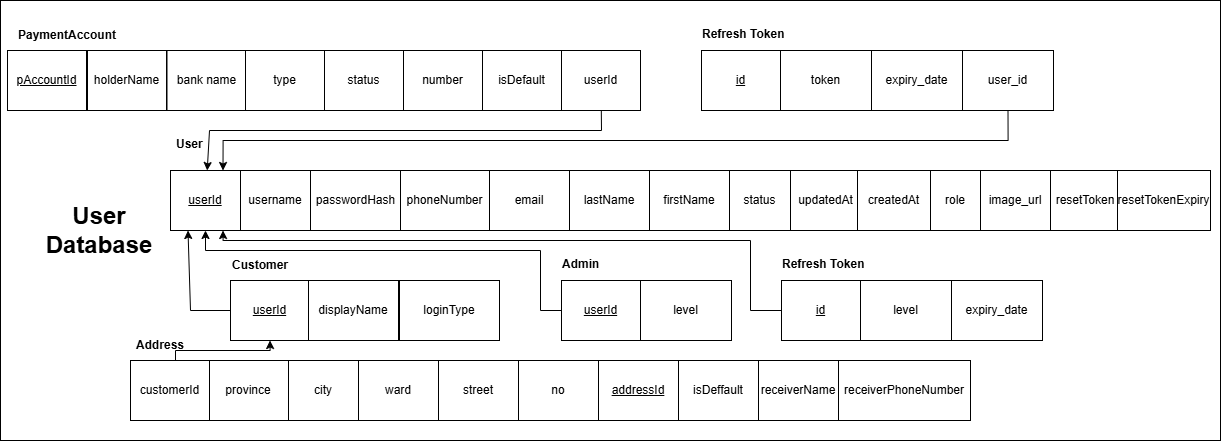

The diagram above was exported from draw.io. Its source (the exported page's mxGraphModel, read from the mxfile embedded in the PNG):
<mxGraphModel dx="3120" dy="946" grid="1" gridSize="10" guides="1" tooltips="1" connect="1" arrows="1" fold="1" page="1" pageScale="1" pageWidth="1400" pageHeight="1200" math="0" shadow="0">
  <root>
    <mxCell id="0" />
    <mxCell id="1" parent="0" />
    <mxCell id="2" parent="1" style="rounded=0;whiteSpace=wrap;html=1;" value="" vertex="1">
      <mxGeometry height="440" width="1220" x="210" y="560" as="geometry" />
    </mxCell>
    <mxCell id="3" connectable="0" parent="1" style="group" value="" vertex="1">
      <mxGeometry height="90" width="450.9999999999999" x="440" y="810" as="geometry" />
    </mxCell>
    <mxCell id="4" parent="3" style="rounded=0;whiteSpace=wrap;html=1;" value="&lt;u&gt;userId&lt;/u&gt;" vertex="1">
      <mxGeometry height="60" width="79" y="30" as="geometry" />
    </mxCell>
    <mxCell id="5" parent="3" style="rounded=0;whiteSpace=wrap;html=1;" value="displayName" vertex="1">
      <mxGeometry height="60" width="90" x="78" y="30" as="geometry" />
    </mxCell>
    <mxCell id="6" parent="3" style="text;html=1;align=center;verticalAlign=middle;whiteSpace=wrap;rounded=0;" value="&lt;b&gt;Customer&lt;/b&gt;" vertex="1">
      <mxGeometry height="30" width="60" as="geometry" />
    </mxCell>
    <mxCell id="7" parent="3" style="rounded=0;whiteSpace=wrap;html=1;" value="loginType" vertex="1">
      <mxGeometry height="60" width="100" x="168.9999999999999" y="30" as="geometry" />
    </mxCell>
    <mxCell id="8" connectable="0" parent="1" style="group" value="" vertex="1">
      <mxGeometry height="90" width="633" x="217" y="580" as="geometry" />
    </mxCell>
    <mxCell id="9" parent="8" style="rounded=0;whiteSpace=wrap;html=1;" value="&lt;u&gt;pAccountId&lt;/u&gt;" vertex="1">
      <mxGeometry height="60" width="79" y="30" as="geometry" />
    </mxCell>
    <mxCell id="10" parent="8" style="rounded=0;whiteSpace=wrap;html=1;" value="holderName" vertex="1">
      <mxGeometry height="60" width="79" x="80" y="30" as="geometry" />
    </mxCell>
    <mxCell id="11" parent="8" style="rounded=0;whiteSpace=wrap;html=1;" value="bank name" vertex="1">
      <mxGeometry height="60" width="79" x="159.5" y="30" as="geometry" />
    </mxCell>
    <mxCell id="12" parent="8" style="rounded=0;whiteSpace=wrap;html=1;" value="type" vertex="1">
      <mxGeometry height="60" width="79" x="238" y="30" as="geometry" />
    </mxCell>
    <mxCell id="13" parent="8" style="rounded=0;whiteSpace=wrap;html=1;" value="status" vertex="1">
      <mxGeometry height="60" width="79" x="317" y="30" as="geometry" />
    </mxCell>
    <mxCell id="14" parent="8" style="rounded=0;whiteSpace=wrap;html=1;" value="number" vertex="1">
      <mxGeometry height="60" width="79" x="396" y="30" as="geometry" />
    </mxCell>
    <mxCell id="15" parent="8" style="rounded=0;whiteSpace=wrap;html=1;" value="isDefault" vertex="1">
      <mxGeometry height="60" width="79" x="475" y="30" as="geometry" />
    </mxCell>
    <mxCell id="16" parent="8" style="rounded=0;whiteSpace=wrap;html=1;" value="userId" vertex="1">
      <mxGeometry height="60" width="79" x="554" y="30" as="geometry" />
    </mxCell>
    <mxCell id="17" parent="8" style="text;html=1;align=center;verticalAlign=middle;whiteSpace=wrap;rounded=0;" value="&lt;b&gt;PaymentAccount&lt;/b&gt;" vertex="1">
      <mxGeometry height="30" width="60" x="29.5" as="geometry" />
    </mxCell>
    <mxCell id="18" connectable="0" parent="1" style="group" value="" vertex="1">
      <mxGeometry height="90" width="547.9999999999998" x="340" y="890" as="geometry" />
    </mxCell>
    <mxCell id="19" parent="18" style="rounded=0;whiteSpace=wrap;html=1;" value="province" vertex="1">
      <mxGeometry height="60" width="80" x="77.99999999999977" y="30" as="geometry" />
    </mxCell>
    <mxCell id="20" parent="18" style="rounded=0;whiteSpace=wrap;html=1;" value="city" vertex="1">
      <mxGeometry height="60" width="70" x="157.99999999999977" y="30" as="geometry" />
    </mxCell>
    <mxCell id="21" parent="18" style="rounded=0;whiteSpace=wrap;html=1;" value="ward" vertex="1">
      <mxGeometry height="60" width="80" x="227.99999999999977" y="30" as="geometry" />
    </mxCell>
    <mxCell id="22" parent="18" style="rounded=0;whiteSpace=wrap;html=1;" value="street" vertex="1">
      <mxGeometry height="60" width="80" x="307.9999999999998" y="30" as="geometry" />
    </mxCell>
    <mxCell id="23" parent="18" style="rounded=0;whiteSpace=wrap;html=1;" value="no" vertex="1">
      <mxGeometry height="60" width="80" x="387.9999999999998" y="30" as="geometry" />
    </mxCell>
    <mxCell id="24" parent="18" style="rounded=0;whiteSpace=wrap;html=1;" value="&lt;u&gt;addressId&lt;/u&gt;" vertex="1">
      <mxGeometry height="60" width="80" x="467.9999999999998" y="30" as="geometry" />
    </mxCell>
    <mxCell id="25" parent="18" style="rounded=0;whiteSpace=wrap;html=1;" value="customerId" vertex="1">
      <mxGeometry height="60" width="79" y="30" as="geometry" />
    </mxCell>
    <mxCell id="26" parent="18" style="text;html=1;align=center;verticalAlign=middle;whiteSpace=wrap;rounded=0;" value="&lt;b&gt;Address&lt;/b&gt;" vertex="1">
      <mxGeometry height="30" width="60" as="geometry" />
    </mxCell>
    <mxCell id="27" parent="1" style="rounded=0;whiteSpace=wrap;html=1;" value="image_url" vertex="1">
      <mxGeometry height="60" width="70" x="1190" y="730" as="geometry" />
    </mxCell>
    <mxCell id="28" edge="1" parent="1" source="4" style="endArrow=classic;html=1;rounded=0;entryX=0.25;entryY=1;entryDx=0;entryDy=0;" target="56" value="">
      <mxGeometry height="50" relative="1" width="50" as="geometry">
        <Array as="points">
          <mxPoint x="400" y="870" />
        </Array>
        <mxPoint x="810" y="790" as="sourcePoint" />
        <mxPoint x="860" y="740" as="targetPoint" />
      </mxGeometry>
    </mxCell>
    <mxCell id="29" edge="1" parent="1" source="16" style="endArrow=classic;html=1;rounded=0;" target="56" value="">
      <mxGeometry height="50" relative="1" width="50" as="geometry">
        <Array as="points">
          <mxPoint x="811" y="690" />
          <mxPoint x="419" y="690" />
        </Array>
        <mxPoint x="580" y="762" as="sourcePoint" />
        <mxPoint x="1030" y="660" as="targetPoint" />
      </mxGeometry>
    </mxCell>
    <mxCell id="30" edge="1" parent="1" source="26" style="endArrow=classic;html=1;rounded=0;exitX=0.75;exitY=1;exitDx=0;exitDy=0;entryX=0.5;entryY=1;entryDx=0;entryDy=0;edgeStyle=orthogonalEdgeStyle;" target="4" value="">
      <mxGeometry height="50" relative="1" width="50" as="geometry">
        <Array as="points">
          <mxPoint x="385" y="910" />
          <mxPoint x="480" y="910" />
        </Array>
        <mxPoint x="210" y="992" as="sourcePoint" />
        <mxPoint x="431" y="910" as="targetPoint" />
      </mxGeometry>
    </mxCell>
    <mxCell id="31" parent="1" style="text;html=1;whiteSpace=wrap;strokeColor=none;fillColor=none;align=center;verticalAlign=middle;rounded=0;" value="&lt;b&gt;&lt;font style=&quot;font-size: 24px;&quot;&gt;User Database&lt;/font&gt;&lt;/b&gt;" vertex="1">
      <mxGeometry height="30" width="110" x="253.5" y="775" as="geometry" />
    </mxCell>
    <mxCell id="32" connectable="0" parent="1" style="group" value="" vertex="1">
      <mxGeometry height="90" width="170.9999999999999" x="770" y="810" as="geometry" />
    </mxCell>
    <mxCell id="33" parent="32" style="text;whiteSpace=wrap;html=1;fontColor=default;labelBackgroundColor=none;" value="&lt;b style=&quot;forced-color-adjust: none; font-family: Helvetica; font-size: 12px; font-style: normal; font-variant-ligatures: normal; font-variant-caps: normal; letter-spacing: normal; orphans: 2; text-align: center; text-indent: 0px; text-transform: none; widows: 2; word-spacing: 0px; -webkit-text-stroke-width: 0px; white-space: normal; text-decoration-thickness: initial; text-decoration-style: initial; text-decoration-color: initial;&quot;&gt;Admin&lt;/b&gt;" vertex="1">
      <mxGeometry height="40" width="90" as="geometry" />
    </mxCell>
    <mxCell id="34" parent="32" style="rounded=0;whiteSpace=wrap;html=1;" value="&lt;u&gt;userId&lt;/u&gt;" vertex="1">
      <mxGeometry height="60" width="79" x="1" y="30" as="geometry" />
    </mxCell>
    <mxCell id="35" parent="32" style="rounded=0;whiteSpace=wrap;html=1;" value="level" vertex="1">
      <mxGeometry height="60" width="91" x="79.99999999999989" y="30" as="geometry" />
    </mxCell>
    <mxCell id="36" edge="1" parent="1" source="34" style="edgeStyle=orthogonalEdgeStyle;rounded=0;orthogonalLoop=1;jettySize=auto;html=1;exitX=0;exitY=0.5;exitDx=0;exitDy=0;entryX=0.5;entryY=1;entryDx=0;entryDy=0;" target="56">
      <mxGeometry relative="1" as="geometry">
        <Array as="points">
          <mxPoint x="750" y="870" />
          <mxPoint x="750" y="810" />
          <mxPoint x="415" y="810" />
        </Array>
      </mxGeometry>
    </mxCell>
    <mxCell id="37" connectable="0" parent="1" style="group" value="" vertex="1">
      <mxGeometry height="90" width="170.9999999999999" x="910" y="580" as="geometry" />
    </mxCell>
    <mxCell id="38" parent="37" style="text;whiteSpace=wrap;html=1;fontColor=default;labelBackgroundColor=none;" value="&lt;b style=&quot;forced-color-adjust: none; font-family: Helvetica; font-size: 12px; font-style: normal; font-variant-ligatures: normal; font-variant-caps: normal; letter-spacing: normal; orphans: 2; text-align: center; text-indent: 0px; text-transform: none; widows: 2; word-spacing: 0px; -webkit-text-stroke-width: 0px; white-space: normal; text-decoration-thickness: initial; text-decoration-style: initial; text-decoration-color: initial;&quot;&gt;Refresh Token&lt;/b&gt;" vertex="1">
      <mxGeometry height="40" width="90" as="geometry" />
    </mxCell>
    <mxCell id="39" parent="37" style="rounded=0;whiteSpace=wrap;html=1;" value="&lt;u&gt;id&lt;/u&gt;" vertex="1">
      <mxGeometry height="60" width="79" x="1" y="30" as="geometry" />
    </mxCell>
    <mxCell id="40" parent="37" style="rounded=0;whiteSpace=wrap;html=1;" value="token" vertex="1">
      <mxGeometry height="60" width="91" x="79.99999999999989" y="30" as="geometry" />
    </mxCell>
    <mxCell id="41" parent="1" style="rounded=0;whiteSpace=wrap;html=1;" value="expiry_date" vertex="1">
      <mxGeometry height="60" width="91" x="1081" y="610" as="geometry" />
    </mxCell>
    <mxCell id="42" edge="1" parent="1" source="43" style="edgeStyle=orthogonalEdgeStyle;rounded=0;orthogonalLoop=1;jettySize=auto;html=1;exitX=0.5;exitY=1;exitDx=0;exitDy=0;entryX=0.75;entryY=0;entryDx=0;entryDy=0;" target="56">
      <mxGeometry relative="1" as="geometry" />
    </mxCell>
    <mxCell id="43" parent="1" style="rounded=0;whiteSpace=wrap;html=1;" value="user_id" vertex="1">
      <mxGeometry height="60" width="91" x="1172" y="610" as="geometry" />
    </mxCell>
    <mxCell id="44" parent="1" style="rounded=0;whiteSpace=wrap;html=1;" value="isDeffault" vertex="1">
      <mxGeometry height="60" width="80" x="888" y="920" as="geometry" />
    </mxCell>
    <mxCell id="45" parent="1" style="rounded=0;whiteSpace=wrap;html=1;" value="email" vertex="1">
      <mxGeometry height="60" width="80" x="699" y="730" as="geometry" />
    </mxCell>
    <mxCell id="46" parent="1" style="rounded=0;whiteSpace=wrap;html=1;" value="passwordHash" vertex="1">
      <mxGeometry height="60" width="91" x="520" y="730" as="geometry" />
    </mxCell>
    <mxCell id="47" parent="1" style="rounded=0;whiteSpace=wrap;html=1;" value="phoneNumber" vertex="1">
      <mxGeometry height="60" width="89" x="610" y="730" as="geometry" />
    </mxCell>
    <mxCell id="48" parent="1" style="rounded=0;whiteSpace=wrap;html=1;" value="lastName" vertex="1">
      <mxGeometry height="60" width="80" x="779" y="730" as="geometry" />
    </mxCell>
    <mxCell id="49" parent="1" style="rounded=0;whiteSpace=wrap;html=1;" value="firstName" vertex="1">
      <mxGeometry height="60" width="80" x="859" y="730" as="geometry" />
    </mxCell>
    <mxCell id="50" parent="1" style="rounded=0;whiteSpace=wrap;html=1;" value="status" vertex="1">
      <mxGeometry height="60" width="61" x="939" y="730" as="geometry" />
    </mxCell>
    <mxCell id="51" parent="1" style="rounded=0;whiteSpace=wrap;html=1;" value="updatedAt" vertex="1">
      <mxGeometry height="60" width="71" x="1000" y="730" as="geometry" />
    </mxCell>
    <mxCell id="52" parent="1" style="rounded=0;whiteSpace=wrap;html=1;" value="createdAt" vertex="1">
      <mxGeometry height="60" width="73" x="1067" y="730" as="geometry" />
    </mxCell>
    <mxCell id="53" parent="1" style="rounded=0;whiteSpace=wrap;html=1;" value="role" vertex="1">
      <mxGeometry height="60" width="50" x="1140" y="730" as="geometry" />
    </mxCell>
    <mxCell id="54" parent="1" style="rounded=0;whiteSpace=wrap;html=1;" value="username" vertex="1">
      <mxGeometry height="60" width="70" x="450" y="730" as="geometry" />
    </mxCell>
    <mxCell id="55" parent="1" style="text;whiteSpace=wrap;html=1;fontColor=default;labelBackgroundColor=none;" value="&lt;div style=&quot;text-align: center;&quot;&gt;&lt;b&gt;User&lt;/b&gt;&lt;/div&gt;" vertex="1">
      <mxGeometry height="40" width="90" x="383.5" y="690" as="geometry" />
    </mxCell>
    <mxCell id="56" parent="1" style="rounded=0;whiteSpace=wrap;html=1;" value="&lt;u&gt;userId&lt;/u&gt;" vertex="1">
      <mxGeometry height="60" width="70" x="380" y="730" as="geometry" />
    </mxCell>
    <mxCell id="57" parent="1" style="rounded=0;whiteSpace=wrap;html=1;" value="resetToken" vertex="1">
      <mxGeometry height="60" width="70" x="1260" y="730" as="geometry" />
    </mxCell>
    <mxCell id="58" parent="1" style="rounded=0;whiteSpace=wrap;html=1;" value="resetTokenExpiry" vertex="1">
      <mxGeometry height="60" width="93" x="1327" y="730" as="geometry" />
    </mxCell>
    <mxCell id="59" parent="1" style="text;whiteSpace=wrap;html=1;fontColor=default;labelBackgroundColor=none;" value="&lt;b style=&quot;forced-color-adjust: none; font-family: Helvetica; font-size: 12px; font-style: normal; font-variant-ligatures: normal; font-variant-caps: normal; letter-spacing: normal; orphans: 2; text-align: center; text-indent: 0px; text-transform: none; widows: 2; word-spacing: 0px; -webkit-text-stroke-width: 0px; white-space: normal; text-decoration-thickness: initial; text-decoration-style: initial; text-decoration-color: initial;&quot;&gt;Refresh Token&lt;/b&gt;" vertex="1">
      <mxGeometry height="40" width="90" x="990" y="810" as="geometry" />
    </mxCell>
    <mxCell id="60" edge="1" parent="1" source="61" style="edgeStyle=orthogonalEdgeStyle;rounded=0;orthogonalLoop=1;jettySize=auto;html=1;exitX=0;exitY=0.5;exitDx=0;exitDy=0;entryX=0.75;entryY=1;entryDx=0;entryDy=0;" target="56">
      <mxGeometry relative="1" as="geometry">
        <Array as="points">
          <mxPoint x="960" y="870" />
          <mxPoint x="960" y="800" />
          <mxPoint x="433" y="800" />
        </Array>
      </mxGeometry>
    </mxCell>
    <mxCell id="61" parent="1" style="rounded=0;whiteSpace=wrap;html=1;" value="&lt;u&gt;id&lt;/u&gt;" vertex="1">
      <mxGeometry height="60" width="79" x="991" y="840" as="geometry" />
    </mxCell>
    <mxCell id="62" parent="1" style="rounded=0;whiteSpace=wrap;html=1;" value="level" vertex="1">
      <mxGeometry height="60" width="91" x="1070" y="840" as="geometry" />
    </mxCell>
    <mxCell id="63" parent="1" style="rounded=0;whiteSpace=wrap;html=1;" value="expiry_date" vertex="1">
      <mxGeometry height="60" width="91" x="1161" y="840" as="geometry" />
    </mxCell>
    <mxCell id="64" parent="1" style="rounded=0;whiteSpace=wrap;html=1;" value="receiverName" vertex="1">
      <mxGeometry height="60" width="80" x="968" y="920" as="geometry" />
    </mxCell>
    <mxCell id="65" parent="1" style="rounded=0;whiteSpace=wrap;html=1;" value="receiverPhoneNumber" vertex="1">
      <mxGeometry height="60" width="132" x="1048" y="920" as="geometry" />
    </mxCell>
  </root>
</mxGraphModel>